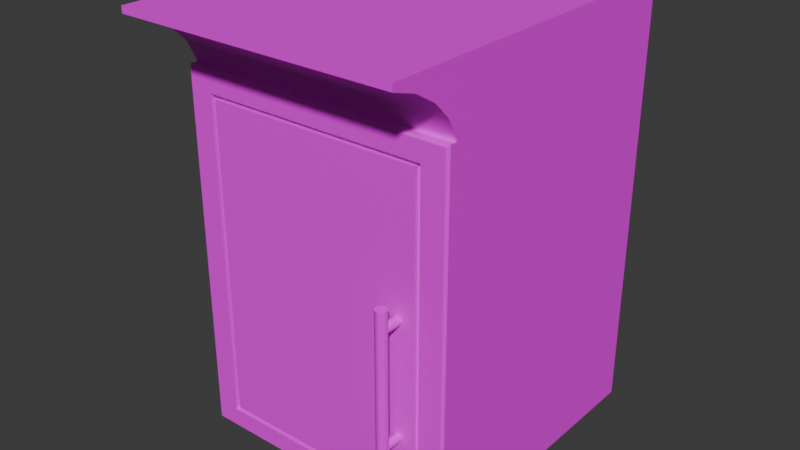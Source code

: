 # Source: kitchen_cabinet_D.blend  (saved by Blender 4.4.32; exported with 4.5.12 LTS)
import bpy
from mathutils import Matrix  # noqa: F401  (used for matrix-valued properties, if any)

bpy.ops.wm.read_factory_settings(use_empty=True)
scene = bpy.context.scene
scene.name = 'Scene'

# ---- collections
col_collection = bpy.data.collections.new('Collection'); scene.collection.children.link(col_collection)

# ---- images (referenced by path relative to the original .blend; pixels are not part of the script)
import os
ASSET_DIR = os.environ.get("B2B_ASSET_DIR", "")  # directory of the original .blend (textures are referenced by path, not embedded)
HERE = os.path.dirname(os.path.abspath(__file__))  # packed textures are extracted next to this script under _unpacked/

def load_image(name, relpath, width, height, colorspace="sRGB"):
    """Load a texture the original file referenced (path relative to the .blend, or extracted next to this script)."""
    p = next((c for c in (os.path.join(HERE, relpath), os.path.join(ASSET_DIR, relpath)) if relpath and os.path.exists(c)), "")
    if p:
        img = bpy.data.images.load(p, check_existing=True)
        img.name = name
    else:  # same state as the original file: an image datablock whose file is absent (Cycles renders it pink)
        img = bpy.data.images.new(name, width, height)
        img.source = "FILE"
        img.filepath = "//" + (relpath or name)
    img.colorspace_settings.name = colorspace
    return img
img_pandamat_png = load_image('PandaMat.png', 'PandaMat.png', 1024, 1024, 'sRGB')

# ---- materials (node trees are filled in below, after node groups)
mat_pandamat = bpy.data.materials.new('PandaMat')
mat_pandamat.roughness = 0.5

# ---- node groups
ng_smooth_by_angle = bpy.data.node_groups.new('Smooth by Angle', 'GeometryNodeTree')
_s = ng_smooth_by_angle.interface.new_socket(name='Mesh', in_out='OUTPUT', socket_type='NodeSocketGeometry')
_s = ng_smooth_by_angle.interface.new_socket(name='Mesh', in_out='INPUT', socket_type='NodeSocketGeometry')
_s = ng_smooth_by_angle.interface.new_socket(name='Angle', in_out='INPUT', socket_type='NodeSocketFloat')
_s.subtype = 'ANGLE'
_s.default_value = 0.5236
_s.min_value = 0.0
_s.max_value = 3.142
_s.description = 'Maximum face angle for smooth edges'
_s = ng_smooth_by_angle.interface.new_socket(name='Ignore Sharpness', in_out='INPUT', socket_type='NodeSocketBool')
_s.force_non_field = True
ng_smooth_by_angle.description = 'Set the sharpness of mesh edges based on the angle between the neighboring faces'
ng_smooth_by_angle.is_modifier = True
_N = ng_smooth_by_angle.nodes; _L = ng_smooth_by_angle.links
n0 = _N.new('GeometryNodeSetShadeSmooth'); n0.name = 'Set Shade Smooth'; n0.location = (120, -80)
n0.domain = 'EDGE'
n1 = _N.new('GeometryNodeSetShadeSmooth'); n1.name = 'Set Shade Smooth.001'; n1.location = (300, -80)
n2 = _N.new('NodeGroupOutput'); n2.name = 'Group Output'; n2.location = (480, -80)
n3 = _N.new('GeometryNodeInputMeshEdgeAngle'); n3.name = 'Edge Angle'; n3.location = (-440, -240)
n4 = _N.new('NodeGroupInput'); n4.name = 'Group Input'; n4.location = (-80, -80)
n5 = _N.new('GeometryNodeInputEdgeSmooth'); n5.name = 'Is Edge Smooth'; n5.location = (-260, -120)
n6 = _N.new('GeometryNodeInputShadeSmooth'); n6.name = 'Is Shade Smooth'; n6.location = (-440, -397)
n7 = _N.new('FunctionNodeCompare'); n7.name = 'Compare'; n7.location = (-260, -260)
n7.operation = 'LESS_EQUAL'
n7.inputs[6].default_value = (0.0, 0.0, 0.0, 0.0)
n7.inputs[7].default_value = (0.0, 0.0, 0.0, 0.0)
n8 = _N.new('FunctionNodeBooleanMath'); n8.name = 'Boolean Math.001'; n8.location = (-80, -260)
n9 = _N.new('NodeGroupInput'); n9.name = 'Group Input.001'; n9.location = (-440, -329)
n10 = _N.new('NodeGroupInput'); n10.name = 'Group Input.002'; n10.location = (-259, -189)
n11 = _N.new('FunctionNodeBooleanMath'); n11.name = 'Boolean Math'; n11.location = (-80, -149)
n11.operation = 'OR'
n12 = _N.new('FunctionNodeBooleanMath'); n12.name = 'Boolean Math.002'; n12.location = (-260, -380)
n12.operation = 'OR'
n13 = _N.new('NodeGroupInput'); n13.name = 'Group Input.003'; n13.location = (-440, -460)
_L.new(n3.outputs[0], n7.inputs[0])
_L.new(n1.outputs[0], n2.inputs[0])
_L.new(n9.outputs[1], n7.inputs[1])
_L.new(n7.outputs[0], n8.inputs[0])
_L.new(n4.outputs[0], n0.inputs[0])
_L.new(n0.outputs[0], n1.inputs[0])
_L.new(n8.outputs[0], n0.inputs[2])
_L.new(n10.outputs[2], n11.inputs[1])
_L.new(n5.outputs[0], n11.inputs[0])
_L.new(n11.outputs[0], n0.inputs[1])
_L.new(n13.outputs[2], n12.inputs[1])
_L.new(n6.outputs[0], n12.inputs[0])
_L.new(n12.outputs[0], n8.inputs[1])
n2.is_active_output = True

# ---- material node trees
mat_pandamat.use_nodes = True; mat_pandamat.node_tree.nodes.clear()
_N = mat_pandamat.node_tree.nodes; _L = mat_pandamat.node_tree.links
n0 = _N.new('ShaderNodeBsdfPrincipled'); n0.name = 'Principled BSDF'; n0.location = (10, 300)
n0.inputs[27].default_value = (0.0, 0.0, 0.0, 1.0)
n0.inputs[28].default_value = 1.0
n1 = _N.new('ShaderNodeOutputMaterial'); n1.name = 'Material Output'; n1.location = (300, 300)
n2 = _N.new('ShaderNodeNormalMap'); n2.name = 'Normal Map'; n2.location = (-300, -300)
n2.label = 'Normal/Map'
n2.inputs[0].default_value = 0.0
n3 = _N.new('ShaderNodeTexImage'); n3.name = 'Image Texture'; n3.location = (-300, 600)
n3.image = img_pandamat_png
_L.new(n0.outputs[0], n1.inputs[0])
_L.new(n2.outputs[0], n0.inputs[5])
_L.new(n3.outputs[0], n0.inputs[0])
n1.is_active_output = True

# ---- world
world_world = bpy.data.worlds.new('World'); scene.world = world_world
world_world.use_nodes = True; world_world.node_tree.nodes.clear()
_N = world_world.node_tree.nodes; _L = world_world.node_tree.links
n0 = _N.new('ShaderNodeOutputWorld'); n0.name = 'World Output'; n0.location = (300, 300)
n1 = _N.new('ShaderNodeBackground'); n1.name = 'Background'; n1.location = (10, 300)
n1.inputs[0].default_value = (0.05088, 0.05088, 0.05088, 1.0)
_L.new(n1.outputs[0], n0.inputs[0])
n0.is_active_output = True
world_world.color = (0.05088, 0.05088, 0.05088)
world_world.sun_shadow_jitter_overblur = 0.0

# ---- meshes
me_cube_073 = bpy.data.meshes.new('Cube.073')
me_cube_073.from_pydata([(-26.0, 4.0, 30.0), (-26.0, 76.0, 30.0), (-30.0, 0.0, -30.0), (-30.0, 80.0, -30.0), (26.0, 4.0, 30.0), (26.0, 76.0, 30.0), (30.0, 0.0, -30.0), (30.0, 80.0, -30.0), (-30.0, 93.41, 30.0), (-30.0, 93.41, -30.0), (30.0, 93.41, -30.0), (30.0, 93.41, 30.0), (30.0, 93.41, 45.21), (-30.0, 93.41, 45.21), (-30.0, 91.98, -30.0), (30.0, 91.98, -30.0), (30.0, 91.98, 30.0), (-30.0, 91.98, 30.0), (30.0, 91.98, 45.21), (-30.0, 91.98, 45.21), (30.0, 91.98, 45.21), (30.0, 80.0, 30.0), (30.0, 90.42, 40.18), (30.0, 87.6, 35.52), (30.0, 83.94, 31.94), (-30.0, 80.0, 30.0), (-30.0, 91.98, 45.21), (-30.0, 83.94, 31.94), (-30.0, 87.6, 35.52), (-30.0, 90.42, 40.18), (-30.0, 0.0, 30.0), (-30.0, 80.0, 30.0), (30.0, 80.0, 30.0), (30.0, 0.0, 30.0), (-26.0, 4.0, 30.0), (-26.0, 76.0, 30.0), (26.0, 76.0, 30.0), (26.0, 4.0, 30.0), (-26.0, 4.0, -20.91), (-26.0, 76.0, -20.91), (26.0, 76.0, -20.91), (26.0, 4.0, -20.91)], [], [(30, 31, 3, 2), (2, 3, 7, 6), (6, 7, 32, 33), (0, 4, 37, 34), (2, 6, 33, 30), (15, 14, 9, 10), (10, 9, 8, 11), (16, 15, 10, 11), (14, 17, 8, 9), (16, 11, 12, 18), (19, 18, 12, 13), (11, 8, 13, 12), (17, 31, 25, 27, 28, 29, 26, 19), (8, 17, 19, 13), (32, 16, 18, 20, 22, 23, 24, 21), (31, 32, 21, 25), (3, 31, 17, 14), (32, 7, 15, 16), (7, 3, 14, 15), (20, 26, 29, 22), (22, 29, 28, 23), (23, 28, 27, 24), (24, 27, 25, 21), (26, 20, 18, 19), (0, 1, 31, 30), (5, 4, 33, 32), (1, 5, 32, 31), (4, 0, 30, 33), (36, 35, 39, 40), (4, 5, 36, 37), (5, 1, 35, 36), (1, 0, 34, 35), (41, 40, 39, 38), (35, 34, 38, 39), (34, 37, 41, 38), (37, 36, 40, 41)])
me_cube_073.polygons.foreach_set('use_smooth', [True] * 36)
_uv = me_cube_073.uv_layers.new(name='UVMap')
_uv.uv.foreach_set('vector', [0.6405, 0.6426, 0.6405, 0.641, 0.6418, 0.641, 0.6418, 0.6426, 0.6376, 0.6426, 0.6376, 0.641, 0.6388, 0.641, 0.6388, 0.6426, 0.6418, 0.6426, 0.6418, 0.641, 0.643, 0.641, 0.643, 0.6426, 0.6363, 0.639, 0.6352, 0.639, 0.6352, 0.639, 0.6363, 0.639, 0.6433, 0.6325, 0.6433, 0.6337, 0.6421, 0.6337, 0.6421, 0.6325, 0.04616, 0.7674, 0.04492, 0.7674, 0.04492, 0.7674, 0.04616, 0.7674, 0.04246, 0.7693, 0.04122, 0.7693, 0.04122, 0.7681, 0.04246, 0.7681, 0.05032, 0.7674, 0.04909, 0.7674, 0.04909, 0.7674, 0.05032, 0.7674, 0.04909, 0.7674, 0.04785, 0.7674, 0.04785, 0.7674, 0.04909, 0.7674, 0.05032, 0.7674, 0.05032, 0.7674, 0.05063, 0.7674, 0.05063, 0.7674, 0.04496, 0.7577, 0.04496, 0.7565, 0.04499, 0.7565, 0.04499, 0.7577, 0.04246, 0.7681, 0.04122, 0.7681, 0.04122, 0.7677, 0.04246, 0.7677, 0.04785, 0.7674, 0.04785, 0.7676, 0.04785, 0.7676, 0.04781, 0.7676, 0.04774, 0.7675, 0.04764, 0.7674, 0.04754, 0.7674, 0.04754, 0.7674, 0.04785, 0.7674, 0.04785, 0.7674, 0.04754, 0.7674, 0.04754, 0.7674, 0.05032, 0.7676, 0.05032, 0.7674, 0.05063, 0.7674, 0.05063, 0.7674, 0.05053, 0.7674, 0.05043, 0.7675, 0.05036, 0.7676, 0.05032, 0.7676, 0.6479, 0.6451, 0.6479, 0.6451, 0.6479, 0.6451, 0.6479, 0.6451, 0.04909, 0.7676, 0.04785, 0.7676, 0.04785, 0.7674, 0.04909, 0.7674, 0.05032, 0.7676, 0.04909, 0.7676, 0.04909, 0.7674, 0.05032, 0.7674, 0.04616, 0.7676, 0.04492, 0.7676, 0.04492, 0.7674, 0.04616, 0.7674, 0.04372, 0.7577, 0.04372, 0.7565, 0.04382, 0.7565, 0.04382, 0.7577, 0.04382, 0.7577, 0.04382, 0.7565, 0.04392, 0.7565, 0.04392, 0.7577, 0.04392, 0.7577, 0.04392, 0.7565, 0.044, 0.7565, 0.044, 0.7577, 0.05073, 0.768, 0.05073, 0.7693, 0.05065, 0.7693, 0.05065, 0.768, 0.6479, 0.6451, 0.6479, 0.6451, 0.6479, 0.6451, 0.6479, 0.6451, 0.6363, 0.639, 0.6363, 0.6375, 0.6364, 0.6374, 0.6364, 0.639, 0.6352, 0.6375, 0.6352, 0.639, 0.6351, 0.639, 0.6351, 0.6374, 0.6363, 0.6375, 0.6352, 0.6375, 0.6351, 0.6374, 0.6364, 0.6374, 0.6352, 0.639, 0.6363, 0.639, 0.6364, 0.639, 0.6351, 0.639, 0.6352, 0.6375, 0.6363, 0.6375, 0.6363, 0.6375, 0.6352, 0.6375, 0.6352, 0.639, 0.6352, 0.6375, 0.6352, 0.6375, 0.6352, 0.639, 0.6352, 0.6375, 0.6363, 0.6375, 0.6363, 0.6375, 0.6352, 0.6375, 0.6363, 0.6375, 0.6363, 0.639, 0.6363, 0.639, 0.6363, 0.6375, 0.6352, 0.639, 0.6352, 0.6375, 0.6363, 0.6375, 0.6363, 0.639, 0.6363, 0.6375, 0.6363, 0.639, 0.6363, 0.639, 0.6363, 0.6375, 0.6363, 0.639, 0.6352, 0.639, 0.6352, 0.639, 0.6363, 0.639, 0.6352, 0.639, 0.6352, 0.6375, 0.6352, 0.6375, 0.6352, 0.639])
me_cube_073.materials.append(mat_pandamat)
me_cube_073.update()
me_cube_001 = bpy.data.meshes.new('Cube.001')
me_cube_001.from_pydata([(-30.0, 0.269, 30.0), (-30.0, 79.62, 30.0), (30.0, 0.269, 30.0), (30.0, 79.62, 30.0), (-30.0, 0.269, 31.5), (-29.5, 0.6733, 32.0), (-29.5, 79.21, 32.0), (-30.0, 79.62, 31.5), (30.0, 79.62, 31.5), (29.5, 79.21, 32.0), (29.5, 0.6733, 32.0), (30.0, 0.269, 31.5), (24.5, 4.717, 32.0), (24.5, 75.17, 32.0), (-24.5, 75.17, 32.0), (-24.5, 4.717, 32.0), (23.4, 5.749, 32.0), (23.4, 74.28, 32.0), (-23.4, 74.28, 32.0), (-23.4, 5.749, 32.0), (24.5, 75.17, 30.92), (24.5, 4.717, 30.92), (-24.5, 4.717, 30.92), (-24.5, 75.17, 30.92), (23.4, 74.28, 30.92), (23.4, 5.749, 30.92), (-23.4, 5.749, 30.92), (-23.4, 74.28, 30.92), (19.75, 18.42, 30.53), (19.75, 18.42, 35.61), (20.14, 18.5, 30.53), (20.14, 18.5, 35.61), (20.46, 18.71, 30.53), (20.46, 18.71, 35.61), (20.68, 19.04, 30.53), (20.68, 19.04, 35.61), (20.76, 19.42, 30.53), (20.76, 19.42, 35.61), (20.68, 19.81, 30.53), (20.68, 19.81, 35.61), (20.46, 20.13, 30.53), (20.46, 20.13, 35.61), (20.14, 20.35, 30.53), (20.14, 20.35, 35.61), (19.75, 20.43, 30.53), (19.75, 20.43, 35.61), (19.37, 20.35, 30.53), (19.37, 20.35, 35.61), (19.04, 20.13, 30.53), (19.04, 20.13, 35.61), (18.83, 19.81, 30.53), (18.83, 19.81, 35.61), (18.75, 19.42, 30.53), (18.75, 19.42, 35.61), (18.83, 19.04, 30.53), (18.83, 19.04, 35.61), (19.04, 18.71, 30.53), (19.04, 18.71, 35.61), (19.37, 18.5, 30.53), (19.37, 18.5, 35.61), (19.75, 48.62, 35.07), (19.75, 15.16, 35.07), (20.21, 48.62, 35.16), (20.21, 15.16, 35.16), (20.6, 48.62, 35.42), (20.6, 15.16, 35.42), (20.86, 48.62, 35.81), (20.86, 15.16, 35.81), (20.96, 48.62, 36.27), (20.96, 15.16, 36.27), (20.86, 48.62, 36.73), (20.86, 15.16, 36.73), (20.6, 48.62, 37.12), (20.6, 15.16, 37.12), (20.21, 48.62, 37.38), (20.21, 15.16, 37.38), (19.75, 48.62, 37.48), (19.75, 15.16, 37.48), (19.29, 48.62, 37.38), (19.29, 15.16, 37.38), (18.9, 48.62, 37.12), (18.9, 15.16, 37.12), (18.64, 48.62, 36.73), (18.64, 15.16, 36.73), (18.55, 48.62, 36.27), (18.55, 15.16, 36.27), (18.64, 48.62, 35.81), (18.64, 15.16, 35.81), (18.9, 48.62, 35.42), (18.9, 15.16, 35.42), (19.29, 48.62, 35.16), (19.29, 15.16, 35.16), (19.75, 43.35, 30.53), (19.75, 43.35, 35.61), (20.14, 43.43, 30.53), (20.14, 43.43, 35.61), (20.46, 43.64, 30.53), (20.46, 43.64, 35.61), (20.68, 43.97, 30.53), (20.68, 43.97, 35.61), (20.76, 44.35, 30.53), (20.76, 44.35, 35.61), (20.68, 44.74, 30.53), (20.68, 44.74, 35.61), (20.46, 45.06, 30.53), (20.46, 45.06, 35.61), (20.14, 45.28, 30.53), (20.14, 45.28, 35.61), (19.75, 45.36, 30.53), (19.75, 45.36, 35.61), (19.37, 45.28, 30.53), (19.37, 45.28, 35.61), (19.04, 45.06, 30.53), (19.04, 45.06, 35.61), (18.83, 44.74, 30.53), (18.83, 44.74, 35.61), (18.75, 44.35, 30.53), (18.75, 44.35, 35.61), (18.83, 43.97, 30.53), (18.83, 43.97, 35.61), (19.04, 43.64, 30.53), (19.04, 43.64, 35.61), (19.37, 43.43, 30.53), (19.37, 43.43, 35.61)], [], [(2, 0, 1, 3), (0, 2, 11, 4), (3, 1, 7, 8), (16, 17, 18, 19), (2, 3, 8, 11), (5, 6, 7, 4), (9, 10, 11, 8), (4, 11, 10, 5), (8, 7, 6, 9), (1, 0, 4, 7), (10, 9, 13, 12), (9, 6, 14, 13), (6, 5, 15, 14), (5, 10, 12, 15), (16, 19, 26, 25), (12, 13, 20, 21), (19, 18, 27, 26), (13, 14, 23, 20), (21, 20, 24, 25), (20, 23, 27, 24), (23, 22, 26, 27), (22, 21, 25, 26), (14, 15, 22, 23), (15, 12, 21, 22), (18, 17, 24, 27), (17, 16, 25, 24), (28, 30, 31, 29), (30, 32, 33, 31), (32, 34, 35, 33), (34, 36, 37, 35), (36, 38, 39, 37), (38, 40, 41, 39), (40, 42, 43, 41), (42, 44, 45, 43), (44, 46, 47, 45), (46, 48, 49, 47), (48, 50, 51, 49), (50, 52, 53, 51), (52, 54, 55, 53), (54, 56, 57, 55), (31, 33, 35, 37, 39, 41, 43, 45, 47, 49, 51, 53, 55, 57, 59, 29), (56, 58, 59, 57), (58, 28, 29, 59), (28, 58, 56, 54, 52, 50, 48, 46, 44, 42, 40, 38, 36, 34, 32, 30), (60, 62, 63, 61), (62, 64, 65, 63), (64, 66, 67, 65), (66, 68, 69, 67), (68, 70, 71, 69), (70, 72, 73, 71), (72, 74, 75, 73), (74, 76, 77, 75), (76, 78, 79, 77), (78, 80, 81, 79), (80, 82, 83, 81), (82, 84, 85, 83), (84, 86, 87, 85), (86, 88, 89, 87), (63, 65, 67, 69, 71, 73, 75, 77, 79, 81, 83, 85, 87, 89, 91, 61), (88, 90, 91, 89), (90, 60, 61, 91), (60, 90, 88, 86, 84, 82, 80, 78, 76, 74, 72, 70, 68, 66, 64, 62), (92, 94, 95, 93), (94, 96, 97, 95), (96, 98, 99, 97), (98, 100, 101, 99), (100, 102, 103, 101), (102, 104, 105, 103), (104, 106, 107, 105), (106, 108, 109, 107), (108, 110, 111, 109), (110, 112, 113, 111), (112, 114, 115, 113), (114, 116, 117, 115), (116, 118, 119, 117), (118, 120, 121, 119), (95, 97, 99, 101, 103, 105, 107, 109, 111, 113, 115, 117, 119, 121, 123, 93), (120, 122, 123, 121), (122, 92, 93, 123), (92, 122, 120, 118, 116, 114, 112, 110, 108, 106, 104, 102, 100, 98, 96, 94)])
me_cube_001.polygons.foreach_set('use_smooth', [True] * 80)
_uv = me_cube_001.uv_layers.new(name='UVMap')
_uv.uv.foreach_set('vector', [0.6418, 0.6353, 0.6405, 0.6353, 0.6405, 0.6337, 0.6418, 0.6337, 0.6373, 0.6452, 0.6373, 0.6465, 0.6373, 0.6465, 0.6373, 0.6452, 0.634, 0.6314, 0.634, 0.6327, 0.634, 0.6327, 0.634, 0.6314, 0.6366, 0.6324, 0.6366, 0.631, 0.6376, 0.631, 0.6376, 0.6324, 0.6433, 0.6348, 0.6433, 0.6332, 0.6433, 0.6332, 0.6433, 0.6348, 0.645, 0.6341, 0.645, 0.6325, 0.645, 0.6325, 0.645, 0.6341, 0.6434, 0.6332, 0.6434, 0.6348, 0.6433, 0.6348, 0.6433, 0.6332, 0.6373, 0.6452, 0.6373, 0.6465, 0.6373, 0.6465, 0.6373, 0.6452, 0.634, 0.6314, 0.634, 0.6327, 0.6339, 0.6327, 0.6339, 0.6315, 0.645, 0.6325, 0.645, 0.6341, 0.645, 0.6341, 0.645, 0.6325, 0.6471, 0.6352, 0.6471, 0.6336, 0.6472, 0.6337, 0.6472, 0.6352, 0.6471, 0.6336, 0.6483, 0.6336, 0.6482, 0.6337, 0.6472, 0.6337, 0.6483, 0.6336, 0.6483, 0.6352, 0.6482, 0.6352, 0.6482, 0.6337, 0.6483, 0.6352, 0.6471, 0.6352, 0.6472, 0.6352, 0.6482, 0.6352, 0.6661, 0.6347, 0.6661, 0.6337, 0.6661, 0.6337, 0.6661, 0.6347, 0.6647, 0.6352, 0.6647, 0.6338, 0.6647, 0.6338, 0.6647, 0.6352, 0.6623, 0.6382, 0.6623, 0.6368, 0.6623, 0.6368, 0.6623, 0.6382, 0.6664, 0.6347, 0.6664, 0.6337, 0.6664, 0.6337, 0.6664, 0.6347, 0.6646, 0.6469, 0.6646, 0.6455, 0.6646, 0.6455, 0.6646, 0.6469, 0.6646, 0.6455, 0.6656, 0.6455, 0.6656, 0.6455, 0.6646, 0.6455, 0.6656, 0.6455, 0.6656, 0.6469, 0.6656, 0.6469, 0.6656, 0.6455, 0.6656, 0.6469, 0.6646, 0.6469, 0.6646, 0.6469, 0.6656, 0.6469, 0.6705, 0.6399, 0.6705, 0.6414, 0.6705, 0.6414, 0.6705, 0.6399, 0.6665, 0.6337, 0.6665, 0.6347, 0.6664, 0.6347, 0.6664, 0.6337, 0.6624, 0.6507, 0.6624, 0.6516, 0.6623, 0.6516, 0.6623, 0.6507, 0.6623, 0.6368, 0.6623, 0.6382, 0.6623, 0.6382, 0.6623, 0.6368, 0.1202, 0.3991, 0.1204, 0.3991, 0.1204, 0.4013, 0.1202, 0.4013, 0.1204, 0.3991, 0.1205, 0.3991, 0.1205, 0.4013, 0.1204, 0.4013, 0.1174, 0.3991, 0.1173, 0.3991, 0.1173, 0.3969, 0.1174, 0.3969, 0.1173, 0.3991, 0.1171, 0.3991, 0.1171, 0.3969, 0.1173, 0.3969, 0.1171, 0.3991, 0.1169, 0.3991, 0.1169, 0.3969, 0.1171, 0.3969, 0.1169, 0.3991, 0.1168, 0.3991, 0.1168, 0.3969, 0.1169, 0.3969, 0.1199, 0.3934, 0.12, 0.3934, 0.12, 0.3956, 0.1199, 0.3956, 0.12, 0.3934, 0.1202, 0.3934, 0.1202, 0.3956, 0.12, 0.3956, 0.1202, 0.3934, 0.1204, 0.3934, 0.1204, 0.3956, 0.1202, 0.3956, 0.1204, 0.3934, 0.1205, 0.3934, 0.1205, 0.3956, 0.1204, 0.3956, 0.1168, 0.3947, 0.1169, 0.3947, 0.1169, 0.3969, 0.1168, 0.3969, 0.1169, 0.3947, 0.1171, 0.3947, 0.1171, 0.3969, 0.1169, 0.3969, 0.1171, 0.3947, 0.1173, 0.3947, 0.1173, 0.3969, 0.1171, 0.3969, 0.1173, 0.3947, 0.1174, 0.3947, 0.1174, 0.3969, 0.1173, 0.3969, 0.1046, 0.4042, 0.1045, 0.404, 0.1044, 0.4039, 0.1044, 0.4037, 0.1045, 0.4035, 0.1046, 0.4034, 0.1047, 0.4034, 0.1049, 0.4034, 0.1051, 0.4034, 0.1052, 0.4035, 0.1052, 0.4037, 0.1052, 0.4039, 0.1052, 0.404, 0.1051, 0.4042, 0.1049, 0.4042, 0.1047, 0.4042, 0.1199, 0.3991, 0.12, 0.3991, 0.12, 0.4013, 0.1199, 0.4013, 0.12, 0.3991, 0.1202, 0.3991, 0.1202, 0.4013, 0.12, 0.4013, 0.1039, 0.4042, 0.1037, 0.4042, 0.1036, 0.404, 0.1035, 0.4039, 0.1035, 0.4037, 0.1036, 0.4035, 0.1037, 0.4034, 0.1039, 0.4034, 0.104, 0.4034, 0.1042, 0.4034, 0.1043, 0.4035, 0.1044, 0.4037, 0.1044, 0.4039, 0.1043, 0.404, 0.1042, 0.4042, 0.104, 0.4042, 0.1165, 0.3912, 0.1164, 0.3912, 0.1164, 0.3766, 0.1165, 0.3766, 0.1164, 0.3912, 0.1162, 0.3912, 0.1162, 0.3766, 0.1164, 0.3766, 0.1103, 0.3912, 0.1101, 0.3912, 0.1101, 0.3766, 0.1103, 0.3766, 0.1101, 0.3912, 0.1099, 0.3912, 0.1099, 0.3766, 0.1101, 0.3766, 0.1099, 0.3912, 0.1097, 0.3912, 0.1097, 0.3766, 0.1099, 0.3766, 0.1097, 0.3912, 0.1096, 0.3912, 0.1096, 0.3766, 0.1097, 0.3766, 0.1177, 0.3912, 0.1175, 0.3912, 0.1175, 0.3766, 0.1177, 0.3766, 0.1175, 0.3912, 0.1173, 0.3912, 0.1173, 0.3766, 0.1175, 0.3766, 0.1173, 0.3912, 0.1171, 0.3912, 0.1171, 0.3766, 0.1173, 0.3766, 0.1171, 0.3912, 0.1169, 0.3912, 0.1169, 0.3766, 0.1171, 0.3766, 0.1096, 0.3912, 0.1094, 0.3912, 0.1094, 0.3766, 0.1096, 0.3766, 0.1094, 0.3912, 0.1092, 0.3912, 0.1092, 0.3766, 0.1094, 0.3766, 0.1092, 0.3912, 0.109, 0.3912, 0.109, 0.3766, 0.1092, 0.3766, 0.109, 0.3912, 0.1088, 0.3912, 0.1088, 0.3766, 0.109, 0.3766, 0.109, 0.4025, 0.1092, 0.4025, 0.1094, 0.4025, 0.1095, 0.4027, 0.1096, 0.4029, 0.1096, 0.4031, 0.1095, 0.4033, 0.1094, 0.4034, 0.1092, 0.4035, 0.109, 0.4035, 0.1088, 0.4034, 0.1087, 0.4033, 0.1086, 0.4031, 0.1086, 0.4029, 0.1087, 0.4027, 0.1088, 0.4025, 0.1169, 0.3912, 0.1167, 0.3912, 0.1167, 0.3766, 0.1169, 0.3766, 0.1167, 0.3912, 0.1165, 0.3912, 0.1165, 0.3766, 0.1167, 0.3766, 0.09587, 0.4034, 0.09569, 0.4033, 0.09554, 0.4032, 0.09546, 0.403, 0.09546, 0.4028, 0.09554, 0.4026, 0.09569, 0.4024, 0.09587, 0.4024, 0.09608, 0.4024, 0.09627, 0.4024, 0.09641, 0.4026, 0.09649, 0.4028, 0.09649, 0.403, 0.09641, 0.4032, 0.09627, 0.4033, 0.09608, 0.4034, 0.09874, 0.3991, 0.09891, 0.3991, 0.09891, 0.4013, 0.09874, 0.4013, 0.09891, 0.3991, 0.09905, 0.3991, 0.09905, 0.4013, 0.09891, 0.4013, 0.118, 0.3991, 0.1179, 0.3991, 0.1179, 0.3969, 0.118, 0.3969, 0.1179, 0.3991, 0.1177, 0.3991, 0.1177, 0.3969, 0.1179, 0.3969, 0.1177, 0.3991, 0.1175, 0.3991, 0.1175, 0.3969, 0.1177, 0.3969, 0.1175, 0.3991, 0.1174, 0.3991, 0.1174, 0.3969, 0.1175, 0.3969, 0.09781, 0.3991, 0.09795, 0.3991, 0.09795, 0.4013, 0.09781, 0.4013, 0.09795, 0.3991, 0.09812, 0.3991, 0.09812, 0.4013, 0.09795, 0.4013, 0.09812, 0.3991, 0.09829, 0.3991, 0.09829, 0.4013, 0.09812, 0.4013, 0.09829, 0.3991, 0.09843, 0.3991, 0.09843, 0.4013, 0.09829, 0.4013, 0.118, 0.3912, 0.1182, 0.3912, 0.1182, 0.3934, 0.118, 0.3934, 0.1182, 0.3912, 0.1183, 0.3912, 0.1183, 0.3934, 0.1182, 0.3934, 0.1183, 0.3912, 0.1185, 0.3912, 0.1185, 0.3934, 0.1183, 0.3934, 0.1185, 0.3912, 0.1186, 0.3912, 0.1186, 0.3934, 0.1185, 0.3934, 0.1079, 0.4044, 0.1077, 0.4043, 0.1076, 0.4042, 0.1076, 0.404, 0.1076, 0.4038, 0.1076, 0.4037, 0.1077, 0.4036, 0.1079, 0.4035, 0.1081, 0.4035, 0.1082, 0.4036, 0.1083, 0.4037, 0.1084, 0.4038, 0.1084, 0.404, 0.1083, 0.4042, 0.1082, 0.4043, 0.1081, 0.4044, 0.09843, 0.3991, 0.09857, 0.3991, 0.09857, 0.4013, 0.09843, 0.4013, 0.09857, 0.3991, 0.09874, 0.3991, 0.09874, 0.4013, 0.09857, 0.4013, 0.1098, 0.4035, 0.1099, 0.4036, 0.1101, 0.4037, 0.1101, 0.4038, 0.1101, 0.404, 0.1101, 0.4042, 0.1099, 0.4043, 0.1098, 0.4044, 0.1096, 0.4044, 0.1094, 0.4043, 0.1093, 0.4042, 0.1093, 0.404, 0.1093, 0.4038, 0.1093, 0.4037, 0.1094, 0.4036, 0.1096, 0.4035])
me_cube_001.materials.append(mat_pandamat)
me_cube_001.update()

# ---- objects
ob_prop_kitchencabinet_02_d = bpy.data.objects.new('Prop_KitchenCabinet_02_D', me_cube_073)
ob_prop_kitchencabinet_02_d_001 = bpy.data.objects.new('Prop_KitchenCabinet_02_D.001', me_cube_001)

# ---- transforms, parenting, visibility, modifiers, constraints
ob_prop_kitchencabinet_02_d.location = (0.0, 0.0, 0.0)
ob_prop_kitchencabinet_02_d.rotation_euler = (1.571, -0.0, 0.0)
ob_prop_kitchencabinet_02_d.scale = (0.01, 0.01, 0.01)
ob_prop_kitchencabinet_02_d.color = (0.8, 0.8, 0.8, 1.0)
_m = ob_prop_kitchencabinet_02_d.modifiers.new('Smooth by Angle', 'NODES')
_m.node_group = ng_smooth_by_angle
_m.use_pin_to_last = True
_m.show_group_selector = False
ob_prop_kitchencabinet_02_d_001.location = (0.0, 3.792e-06, 0.0)
ob_prop_kitchencabinet_02_d_001.rotation_euler = (1.571, -0.0, 0.0)
ob_prop_kitchencabinet_02_d_001.scale = (0.01, 0.01, 0.01)
ob_prop_kitchencabinet_02_d_001.color = (0.8, 0.8, 0.8, 1.0)
_m = ob_prop_kitchencabinet_02_d_001.modifiers.new('Smooth by Angle', 'NODES')
_m.node_group = ng_smooth_by_angle
_m.use_pin_to_last = True
_m.show_group_selector = False

# ---- collection membership
col_collection.objects.link(ob_prop_kitchencabinet_02_d)
col_collection.objects.link(ob_prop_kitchencabinet_02_d_001)

# ---- scene / render settings (as saved in the file)
scene.frame_start = 1; scene.frame_end = 250; scene.frame_set(1)
scene.render.engine = 'BLENDER_EEVEE_NEXT'
bpy.context.view_layer.update()

# ---- added for rendering (the .blend has no active camera and no usable light): camera, sun
cam_auto = bpy.data.cameras.new('AutoCamera')
cam_auto.lens = 50.0
cam_auto.sensor_width = 36.0
cam_auto.clip_end = 1000.0
ob_auto_camera = bpy.data.objects.new('AutoCamera', cam_auto)
scene.collection.objects.link(ob_auto_camera)
ob_auto_camera.location = (1.24075, -1.56497, 1.45967)
ob_auto_camera.rotation_euler = (1.09748, -7.21219e-08, 0.694738)
scene.camera = ob_auto_camera
light_auto_sun = bpy.data.lights.new('AutoSun', 'SUN')
light_auto_sun.energy = 3.0
light_auto_sun.angle = 0.0523599
ob_auto_sun = bpy.data.objects.new('AutoSun', light_auto_sun)
scene.collection.objects.link(ob_auto_sun)
ob_auto_sun.rotation_euler = (0.872665, 0.174533, 0.523599)
bpy.context.view_layer.update()
